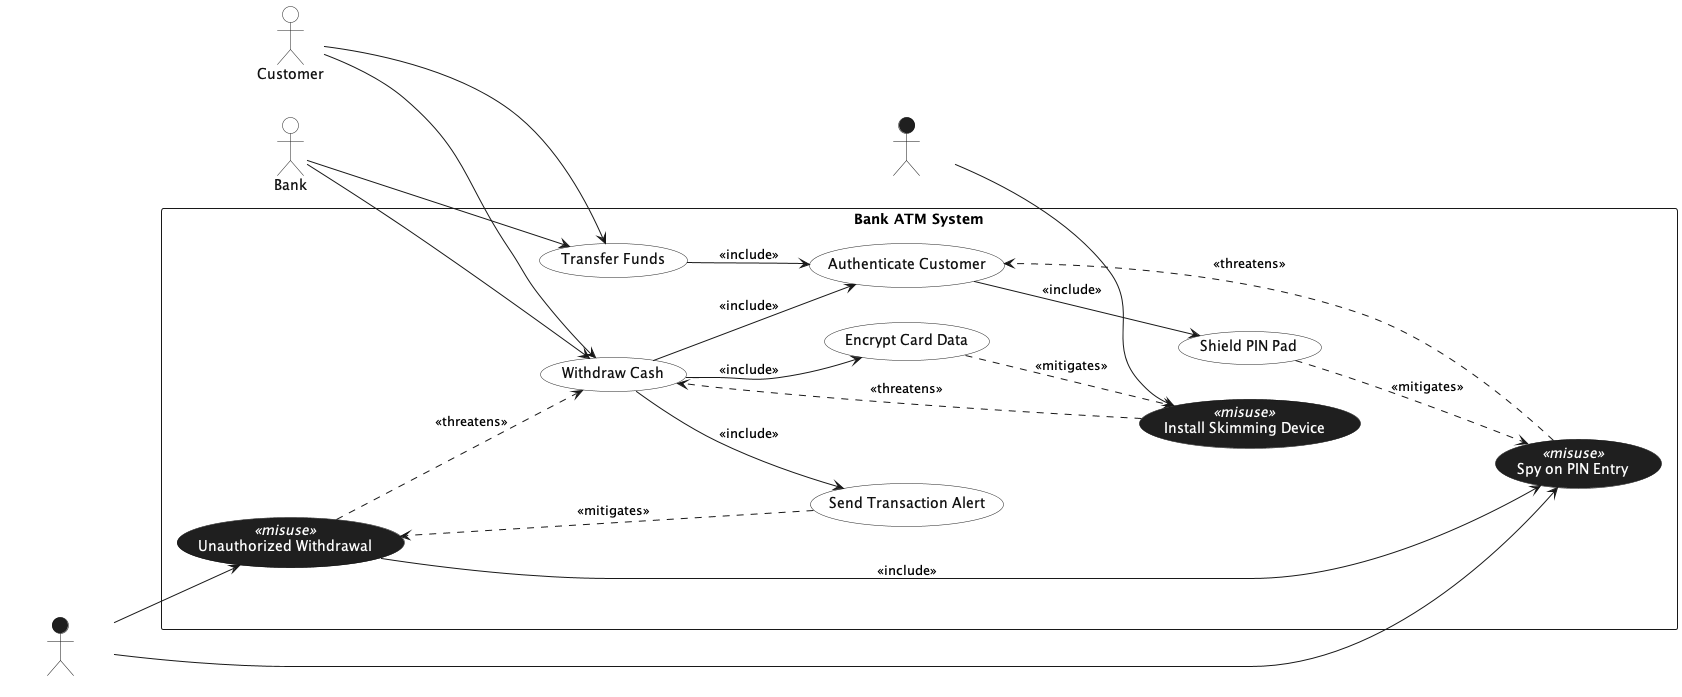

The diagram above was rendered by PlantUML. Its source (embedded in the PNG):
@startuml
left to right direction
skinparam backgroundColor #FFFFFF
skinparam shadowing false
skinparam packageStyle rectangle

'--- Use case styling
skinparam usecase {
  BackgroundColor #FFFFFF
  BorderColor #222222
  FontColor #111111
}

'--- Misuse case styling (dark with visible stereotype text)
skinparam usecase<<misuse>> {
  BackgroundColor #1F1F1F
  BorderColor #111111
  FontColor #FFFFFF
  StereotypeFontColor #FFFFFF
}

'--- Actor styling
skinparam actor {
  BackgroundColor #FFFFFF
  BorderColor #222222
  FontColor #111111
}

'--- Misactor styling (dark stickman, readable label)
skinparam actor<<misactor>> {
  BackgroundColor #1F1F1F
  BorderColor #111111
  FontColor #111111  ' label text sits outside on white background
}

actor Customer as C
actor Bank as B

actor "Shoulder Surfer" as SS <<misactor>>
actor "Card Skimmer" as CS <<misactor>>

rectangle "Bank ATM System" {
  (Transfer Funds) as UC_Transfer
  (Withdraw Cash) as UC_Withdraw

  (Authenticate Customer) as UC_Auth
  (Shield PIN Pad) as UC_Shield

  (Encrypt Card Data) as UC_Encrypt
  (Send Transaction Alert) as UC_Alert

  (Spy on PIN Entry) as MU_Spy <<misuse>>
  (Unauthorized Withdrawal) as MU_UnauthW <<misuse>>
  (Install Skimming Device) as MU_Skim <<misuse>>
}

'--- Actor -> use case (directed)
C --> UC_Transfer
B --> UC_Transfer

C --> UC_Withdraw
B --> UC_Withdraw

'--- Includes (always)
UC_Transfer --> UC_Auth : <<include>>
UC_Withdraw --> UC_Auth : <<include>>
UC_Auth --> UC_Shield : <<include>>
UC_Withdraw --> UC_Encrypt : <<include>>
UC_Withdraw --> UC_Alert : <<include>>

'--- Misactor -> misuse (directed)
SS --> MU_Spy
SS --> MU_UnauthW
CS --> MU_Skim

'--- Misuse relationships (threatens / includes)
MU_Spy ..> UC_Auth : <<threatens>>
MU_UnauthW ..> UC_Withdraw : <<threatens>>
MU_Skim ..> UC_Withdraw : <<threatens>>

MU_UnauthW --> MU_Spy : <<include>>

'--- Countermeasures (mitigates)
UC_Shield ..> MU_Spy : <<mitigates>>
UC_Encrypt ..> MU_Skim : <<mitigates>>
UC_Alert ..> MU_UnauthW : <<mitigates>>

@enduml